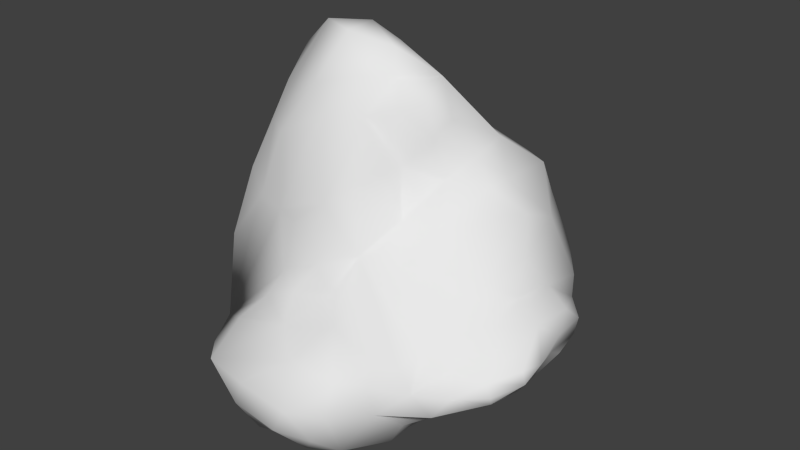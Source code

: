 # Source: Rock03.blend  (saved by Blender 2.73.0; exported with 4.5.12 LTS)
import bpy
from mathutils import Matrix  # noqa: F401  (used for matrix-valued properties, if any)

bpy.ops.wm.read_factory_settings(use_empty=True)
scene = bpy.context.scene
scene.name = 'Scene'

# ---- collections
col_collection_1 = bpy.data.collections.new('Collection 1'); scene.collection.children.link(col_collection_1)

# ---- world
world_world = bpy.data.worlds.new('World'); scene.world = world_world
world_world.color = (0.05088, 0.05088, 0.05088)
world_world.use_sun_shadow = False
world_world.sun_shadow_jitter_overblur = 0.0
world_world.cycles.sampling_method = 'MANUAL'
world_world.cycles.sample_map_resolution = 256

# ---- meshes
me_plane = bpy.data.meshes.new('Plane')
me_plane.from_pydata([(0.04747, 0.6881, 0.1681), (1.139, 0.09159, 0.6501), (1.48, -0.1339, 0.2283), (1.463, -1.077, 0.1903), (0.9854, -1.165, 0.3818), (0.9497, -0.5823, 0.8796), (0.6465, -0.678, 1.653), (0.6169, 0.5343, 0.6971), (0.1666, -0.4333, 1.966), (-0.4062, -0.797, 1.442), (-0.9294, -0.6338, 0.4941), (-0.01422, 0.03409, 1.269), (-0.003741, -1.079, 1.114), (0.4195, -1.532, 0.1612), (-0.1752, -1.344, 0.1557), (-0.9258, -0.05553, 0.46), (-0.6022, 0.2354, 0.7417), (1.36, -0.5499, -0.1253), (-0.8981, -0.3395, -0.1316), (1.293, 0.09857, 0.372), (-0.3545, 0.4929, 0.3458), (0.9201, 0.3485, 0.7217), (0.3702, 0.7193, 0.3839), (1.147, -0.2921, 0.8981), (1.447, -0.1435, 0.0881), (1.584, -0.659, 0.2693), (1.441, -1.065, 0.04935), (1.224, -1.133, 0.2425), (0.9489, -0.84, 0.6255), (0.708, -1.38, 0.2669), (0.7187, -0.5736, 1.131), (0.3377, -0.8736, 1.537), (0.5142, -0.4801, 1.791), (-0.1892, -0.6063, 1.99), (-0.4284, 0.1534, 1.137), (0.08217, -0.2068, 1.646), (-0.7614, -0.8155, 0.8849), (-0.2627, -1.013, 1.33), (-0.9114, -0.6113, 0.03175), (-0.9592, -0.3297, 0.6374), (0.3607, 0.2622, 1.002), (-0.1237, -1.172, 0.4554), (0.1187, -1.417, 0.2285), (0.4157, -1.769, -0.09553), (-0.4832, -1.52, -0.08287), (0.1108, 0.7246, -0.09247), (-0.9558, -0.02335, -0.00287), (-0.7612, -0.01189, 0.7033), (1.058, -0.4437, -0.2214), (-0.7657, -0.4448, -0.1232), (0.8286, -0.1539, 1.313), (1.296, -0.5741, 0.4974), (0.7991, 0.593, -0.05087), (-0.06383, 0.4808, 0.6832), (1.502, -0.6432, 0.147), (0.8652, -1.431, -0.0933), (0.4348, -1.048, 0.6974), (0.1748, -0.6984, 1.957), (-0.6961, -0.3856, 1.434), (-0.7137, -1.17, -0.1334), (-0.969, -0.3089, 0.2021), (-0.1331, -1.691, -0.1046), (-0.5662, 0.3047, -0.1893), (-0.3546, -1.21, -0.4294), (-0.1833, -1.475, -0.5386), (0.1257, -1.608, -0.4595), (0.5973, -1.4, -0.5178), (0.8228, -0.874, -0.4169), (0.8447, -0.4249, -0.5056), (0.8264, 0.268, -0.4211), (0.2127, 0.3509, -0.4939), (-0.2207, -0.1406, -0.5473), (-0.3611, -0.9668, -0.4575), (0.4373, -0.2689, -0.5643), (0.4229, -0.8551, -0.7095), (0.1448, -1.162, -0.6451), (0.2003, 0.7355, 0.2843), (0.06827, 0.738, 0.03212), (-0.1999, 0.6758, 0.2614), (1.052, 0.2535, 0.6881), (1.163, -0.108, 0.7811), (1.228, 0.1078, 0.5254), (1.462, -0.1295, 0.1556), (1.358, -0.02844, 0.2907), (1.51, -0.4011, 0.2491), (1.366, -1.135, 0.225), (1.469, -1.08, 0.1158), (1.561, -0.8897, 0.2489), (0.9629, -1.012, 0.511), (0.8485, -1.291, 0.3439), (1.102, -1.153, 0.3182), (0.9537, -0.7257, 0.7644), (1.026, -0.4422, 0.8806), (0.8353, -0.5808, 1.012), (0.5673, -0.5629, 1.712), (0.4833, -0.7706, 1.587), (0.6556, -0.6101, 1.382), (0.4832, 0.4099, 0.857), (0.7845, 0.4755, 0.7004), (0.504, 0.6495, 0.551), (0.1311, -0.3551, 1.769), (-0.03107, -0.5143, 2.006), (0.34, -0.4617, 1.883), (-0.3179, -0.916, 1.374), (-0.3175, -0.7066, 1.71), (-0.5709, -0.8204, 1.166), (-0.9507, -0.4734, 0.5702), (-0.936, -0.6116, 0.2659), (-0.8921, -0.747, 0.7075), (0.02905, -0.1225, 1.416), (0.1805, 0.1366, 1.124), (-0.2049, 0.08369, 1.196), (-0.05117, -1.167, 0.7984), (0.1889, -1.028, 1.341), (-0.1102, -1.008, 1.2), (0.4068, -1.676, 0.02199), (0.5649, -1.457, 0.2051), (0.2756, -1.498, 0.2032), (-0.03059, -1.407, 0.1959), (-0.1605, -1.294, 0.3126), (-0.3546, -1.459, 0.02472), (-0.8817, 0.003822, 0.586), (-0.9557, -0.03685, 0.2227), (-0.9928, -0.1766, 0.5647), (-0.4996, 0.1798, 0.9224), (-0.478, 0.3864, 0.551), (-0.7054, 0.1502, 0.7189), (1.205, -0.4819, -0.1712), (1.404, -0.3233, -0.03761), (1.421, -0.8352, -0.04372), (-0.847, -0.3909, -0.158), (-0.9376, -0.4856, -0.07056), (-0.9466, -0.176, -0.08913), (1.014, 0.3303, 0.1599), (1.283, -0.223, 0.4433), (-0.2032, 0.5071, 0.524), (-0.47, 0.4229, 0.08007), (0.9429, 0.1893, 1.057), (0.8595, 0.4943, 0.3353), (0.5776, 0.6686, 0.1663), (0.1558, 0.6364, 0.5485), (1.24, -0.4327, 0.6997), (0.956, -0.2321, 1.094), (1.149, 0.2579, -0.007779), (1.499, -0.3765, 0.08905), (1.491, -0.6209, 0.4181), (1.566, -0.6455, 0.2087), (1.487, -0.8654, 0.08907), (1.186, -1.282, -0.0435), (1.291, -0.8988, 0.3754), (1.064, -1.327, 0.08789), (1.15, -0.7373, 0.582), (0.6874, -0.9737, 0.6886), (0.7999, -1.42, 0.0844), (0.5786, -1.233, 0.4888), (0.8012, -0.3641, 1.248), (0.5683, -0.8098, 0.8975), (0.3994, -1.008, 1.157), (0.2605, -0.8317, 1.775), (0.694, -0.317, 1.561), (0.3707, -0.6348, 1.926), (-0.003538, -0.6912, 1.989), (-0.4802, -0.5165, 1.754), (-0.5593, -0.1324, 1.303), (-0.2346, 0.3489, 0.9218), (-0.3209, -0.3437, 1.532), (0.4612, -0.1816, 1.472), (-0.737, -0.6017, 1.208), (-0.7727, -1.032, 0.389), (-0.01808, -0.9098, 1.711), (-0.4742, -1.051, 0.5449), (-0.8518, -0.8968, -0.04431), (-0.9529, -0.4695, 0.1211), (-0.9036, -0.3555, 1.084), (-1.017, -0.3241, 0.4383), (0.6287, 0.1204, 1.226), (0.1433, 0.406, 0.8524), (0.1625, -1.172, 0.6027), (-0.4185, -1.147, 0.1801), (0.2896, -1.185, 0.4244), (-0.01477, -1.581, 0.05746), (0.6456, -1.635, -0.1138), (0.1554, -1.713, -0.1202), (-0.5907, -1.346, -0.1164), (-0.3415, -1.666, -0.09119), (-0.2582, 0.5931, -0.1861), (0.4654, 0.7354, -0.09368), (-0.7411, 0.1374, -0.07951), (-0.939, -0.1784, 0.1145), (-0.7759, -0.1644, 1.076), (-0.7269, 0.2125, 0.2527), (0.9481, 0.0682, -0.1261), (1.061, -0.993, -0.2413), (-0.7421, -0.7968, -0.1484), (-0.6953, -0.05247, -0.2023), (-0.5707, -1.211, -0.3045), (-0.4692, -1.405, -0.2949), (-0.3692, -1.531, -0.345), (-0.271, -1.346, -0.5027), (-0.1711, -1.636, -0.3592), (-0.01582, -1.697, -0.3013), (-0.03322, -1.563, -0.5386), (0.2817, -1.728, -0.3169), (0.3808, -1.537, -0.522), (0.5275, -1.643, -0.3331), (0.7431, -1.424, -0.3119), (0.7513, -1.142, -0.5175), (0.8988, -1.203, -0.2869), (1.0, -0.6707, -0.3616), (0.8501, -0.6485, -0.4707), (0.9893, -0.4215, -0.392), (0.8262, -0.0781, -0.4266), (0.9465, -0.08127, -0.3264), (0.8429, 0.4403, -0.2395), (0.5452, 0.3165, -0.511), (0.5086, 0.4951, -0.304), (0.1624, 0.5582, -0.3226), (-0.1829, 0.3784, -0.3857), (-0.005372, 0.1018, -0.531), (-0.3981, 0.08452, -0.3568), (-0.5066, -0.2828, -0.3887), (-0.3124, -0.5487, -0.5494), (-0.5424, -0.6999, -0.3118), (-0.3601, -1.093, -0.4632), (-0.5524, -1.074, -0.3111), (0.3327, 0.0615, -0.5502), (0.1076, -0.1972, -0.6146), (0.649, 0.03886, -0.5315), (0.6468, -0.3248, -0.5667), (0.6447, -0.8741, -0.6334), (0.6288, -0.6365, -0.6559), (0.4189, -0.5397, -0.6495), (0.07201, -0.5047, -0.7047), (0.03789, -0.9079, -0.644), (0.2824, -1.006, -0.6839), (-0.1142, -1.075, -0.5668), (-0.1093, -1.184, -0.5621), (-0.01466, -1.323, -0.5993), (0.1342, -1.428, -0.5802), (0.3835, -1.298, -0.6229), (0.5217, -1.142, -0.6616), (-0.01483, 0.6501, 0.3988), (0.3378, 0.7879, 0.09363), (-0.204, 0.5691, 0.04704), (1.089, 0.3494, 0.4362), (1.025, 0.02381, 0.8974), (1.218, -0.1674, 0.6074), (1.506, -0.3872, 0.1694), (1.197, 0.06672, 0.1643), (1.482, -0.3082, 0.376), (1.433, -0.9001, 0.3183), (1.287, -1.222, 0.1021), (1.582, -0.8883, 0.162), (1.109, -0.9372, 0.4405), (0.7752, -1.111, 0.4969), (0.9785, -1.349, 0.2385), (0.7698, -0.7873, 0.8725), (1.1, -0.5901, 0.7344), (0.9364, -0.4036, 1.077), (0.6897, -0.4685, 1.49), (0.4149, -0.6907, 1.75), (0.4743, -0.717, 1.204), (0.3326, 0.5359, 0.7087), (0.7166, 0.31, 0.9846), (0.6816, 0.5715, 0.4364), (0.4152, -0.3224, 1.68), (-0.1919, -0.4294, 1.781), (0.1655, -0.5648, 1.974), (-0.5363, -0.9478, 0.8612), (-0.1494, -0.823, 1.72), (-0.5421, -0.6671, 1.492), (-0.9272, -0.5527, 0.91), (-0.9602, -0.4777, 0.3457), (-0.849, -0.8153, 0.3306), (-0.2972, -0.07251, 1.43), (0.3374, -0.004181, 1.35), (-0.03904, 0.2769, 1.065), (-0.2705, -1.098, 0.7223), (0.1975, -1.132, 0.9952), (0.07978, -0.9638, 1.523), (0.2164, -1.627, 0.05422), (0.6218, -1.595, 0.08015), (0.4238, -1.33, 0.3166), (-0.1943, -1.552, 0.04578), (0.06634, -1.282, 0.3989), (-0.3874, -1.343, 0.08319), (-0.9065, -0.17, 0.8428), (-0.8372, 0.1034, 0.2312), (-1.003, -0.1784, 0.3343), (-0.7066, 0.07613, 1.053), (-0.3536, 0.3575, 0.7347), (-0.6179, 0.3157, 0.3975), (1.222, -0.9019, -0.129), (1.216, -0.09061, -0.1364), (1.447, -0.5961, 0.01391), (-0.8335, -0.1098, -0.1537), (-0.8528, -0.6564, -0.1042), (-0.9228, -0.3328, 0.02203)], [], [(241, 135, 53, 140), (242, 139, 52, 186), (243, 185, 62, 136), (244, 133, 52, 138), (245, 137, 50, 142), (246, 141, 51, 134), (247, 146, 54, 144), (248, 143, 52, 133), (249, 134, 51, 145), (250, 145, 51, 149), (251, 150, 55, 148), (252, 147, 54, 146), (253, 149, 51, 151), (254, 152, 56, 154), (255, 153, 55, 150), (256, 156, 56, 152), (257, 151, 51, 141), (258, 142, 50, 155), (259, 155, 50, 159), (260, 160, 57, 158), (261, 157, 56, 156), (262, 140, 53, 176), (263, 175, 50, 137), (264, 138, 52, 139), (265, 159, 50, 166), (266, 165, 58, 162), (267, 161, 57, 160), (268, 168, 59, 170), (269, 169, 57, 161), (270, 162, 58, 167), (271, 167, 58, 173), (272, 174, 60, 172), (273, 171, 59, 168), (274, 163, 58, 165), (275, 166, 50, 175), (276, 176, 53, 164), (277, 170, 59, 178), (278, 177, 56, 157), (279, 158, 57, 169), (280, 180, 61, 182), (281, 181, 55, 153), (282, 154, 56, 179), (283, 184, 61, 180), (284, 179, 56, 177), (285, 178, 59, 183), (286, 173, 58, 189), (287, 190, 62, 187), (288, 188, 60, 174), (289, 189, 58, 163), (290, 164, 53, 135), (291, 136, 62, 190), (292, 148, 55, 192), (293, 191, 52, 143), (294, 144, 54, 147), (295, 187, 62, 194), (296, 193, 59, 171), (297, 172, 60, 188), (44, 183, 196), (63, 198, 196), (61, 184, 199), (64, 201, 199), (61, 200, 182), (65, 203, 202), (43, 204, 181), (66, 206, 205), (55, 207, 192), (67, 209, 208), (68, 211, 210), (48, 212, 191), (69, 214, 213), (52, 215, 186), (45, 216, 185), (70, 218, 217), (62, 219, 194), (71, 221, 220), (72, 223, 224), (49, 222, 193), (71, 218, 226), (70, 214, 225), (69, 211, 227), (68, 209, 230), (73, 228, 231), (73, 231, 226), (72, 221, 233), (74, 234, 233), (63, 223, 236), (64, 198, 237), (65, 201, 238), (66, 203, 239), (75, 234, 239), (66, 240, 206), (76, 241, 140, 22), (0, 78, 241, 76), (78, 20, 135, 241), (77, 242, 186, 45), (0, 76, 242, 77), (76, 22, 139, 242), (78, 243, 136, 20), (0, 77, 243, 78), (77, 45, 185, 243), (79, 244, 138, 21), (1, 81, 244, 79), (81, 19, 133, 244), (80, 245, 142, 23), (1, 79, 245, 80), (79, 21, 137, 245), (81, 246, 134, 19), (1, 80, 246, 81), (80, 23, 141, 246), (82, 247, 144, 24), (2, 84, 247, 82), (84, 25, 146, 247), (83, 248, 133, 19), (2, 82, 248, 83), (82, 24, 143, 248), (84, 249, 145, 25), (2, 83, 249, 84), (83, 19, 134, 249), (85, 250, 149, 27), (3, 87, 250, 85), (87, 25, 145, 250), (86, 251, 148, 26), (3, 85, 251, 86), (85, 27, 150, 251), (87, 252, 146, 25), (3, 86, 252, 87), (86, 26, 147, 252), (88, 253, 151, 28), (4, 90, 253, 88), (90, 27, 149, 253), (89, 254, 154, 29), (4, 88, 254, 89), (88, 28, 152, 254), (90, 255, 150, 27), (4, 89, 255, 90), (89, 29, 153, 255), (91, 256, 152, 28), (5, 93, 256, 91), (93, 30, 156, 256), (92, 257, 141, 23), (5, 91, 257, 92), (91, 28, 151, 257), (93, 258, 155, 30), (5, 92, 258, 93), (92, 23, 142, 258), (94, 259, 159, 32), (6, 96, 259, 94), (96, 30, 155, 259), (95, 260, 158, 31), (6, 94, 260, 95), (94, 32, 160, 260), (96, 261, 156, 30), (6, 95, 261, 96), (95, 31, 157, 261), (97, 262, 176, 40), (7, 99, 262, 97), (99, 22, 140, 262), (98, 263, 137, 21), (7, 97, 263, 98), (97, 40, 175, 263), (99, 264, 139, 22), (7, 98, 264, 99), (98, 21, 138, 264), (100, 265, 166, 35), (8, 102, 265, 100), (102, 32, 159, 265), (101, 266, 162, 33), (8, 100, 266, 101), (100, 35, 165, 266), (102, 267, 160, 32), (8, 101, 267, 102), (101, 33, 161, 267), (103, 268, 170, 37), (9, 105, 268, 103), (105, 36, 168, 268), (104, 269, 161, 33), (9, 103, 269, 104), (103, 37, 169, 269), (105, 270, 167, 36), (9, 104, 270, 105), (104, 33, 162, 270), (106, 271, 173, 39), (10, 108, 271, 106), (108, 36, 167, 271), (107, 272, 172, 38), (10, 106, 272, 107), (106, 39, 174, 272), (108, 273, 168, 36), (10, 107, 273, 108), (107, 38, 171, 273), (109, 274, 165, 35), (11, 111, 274, 109), (111, 34, 163, 274), (110, 275, 175, 40), (11, 109, 275, 110), (109, 35, 166, 275), (111, 276, 164, 34), (11, 110, 276, 111), (110, 40, 176, 276), (112, 277, 178, 41), (12, 114, 277, 112), (114, 37, 170, 277), (113, 278, 157, 31), (12, 112, 278, 113), (112, 41, 177, 278), (114, 279, 169, 37), (12, 113, 279, 114), (113, 31, 158, 279), (115, 280, 182, 43), (13, 117, 280, 115), (117, 42, 180, 280), (116, 281, 153, 29), (13, 115, 281, 116), (115, 43, 181, 281), (117, 282, 179, 42), (13, 116, 282, 117), (116, 29, 154, 282), (118, 283, 180, 42), (14, 120, 283, 118), (120, 44, 184, 283), (119, 284, 177, 41), (14, 118, 284, 119), (118, 42, 179, 284), (120, 285, 183, 44), (14, 119, 285, 120), (119, 41, 178, 285), (121, 286, 189, 47), (15, 123, 286, 121), (123, 39, 173, 286), (122, 287, 187, 46), (15, 121, 287, 122), (121, 47, 190, 287), (123, 288, 174, 39), (15, 122, 288, 123), (122, 46, 188, 288), (124, 289, 163, 34), (16, 126, 289, 124), (126, 47, 189, 289), (125, 290, 135, 20), (16, 124, 290, 125), (124, 34, 164, 290), (126, 291, 190, 47), (16, 125, 291, 126), (125, 20, 136, 291), (127, 292, 192, 48), (17, 129, 292, 127), (129, 26, 148, 292), (128, 293, 143, 24), (17, 127, 293, 128), (127, 48, 191, 293), (129, 294, 147, 26), (17, 128, 294, 129), (128, 24, 144, 294), (130, 295, 194, 49), (18, 132, 295, 130), (132, 46, 187, 295), (131, 296, 171, 38), (18, 130, 296, 131), (130, 49, 193, 296), (132, 297, 188, 46), (18, 131, 297, 132), (131, 38, 172, 297), (196, 195, 63), (196, 183, 195), (183, 59, 195), (196, 197, 44), (196, 198, 197), (198, 64, 197), (199, 197, 64), (199, 184, 197), (184, 44, 197), (199, 200, 61), (199, 201, 200), (201, 65, 200), (182, 202, 43), (182, 200, 202), (200, 65, 202), (202, 204, 43), (202, 203, 204), (203, 66, 204), (181, 205, 55), (181, 204, 205), (204, 66, 205), (205, 207, 55), (205, 206, 207), (206, 67, 207), (192, 208, 48), (192, 207, 208), (207, 67, 208), (208, 210, 48), (208, 209, 210), (209, 68, 210), (210, 212, 48), (210, 211, 212), (211, 69, 212), (191, 213, 52), (191, 212, 213), (212, 69, 213), (213, 215, 52), (213, 214, 215), (214, 70, 215), (186, 216, 45), (186, 215, 216), (215, 70, 216), (185, 217, 62), (185, 216, 217), (216, 70, 217), (217, 219, 62), (217, 218, 219), (218, 71, 219), (194, 220, 49), (194, 219, 220), (219, 71, 220), (220, 222, 49), (220, 221, 222), (221, 72, 222), (224, 195, 59), (224, 223, 195), (223, 63, 195), (193, 224, 59), (193, 222, 224), (222, 72, 224), (226, 225, 73), (226, 218, 225), (218, 70, 225), (225, 227, 73), (225, 214, 227), (214, 69, 227), (227, 228, 73), (227, 211, 228), (211, 68, 228), (230, 229, 74), (230, 209, 229), (209, 67, 229), (231, 230, 74), (231, 228, 230), (228, 68, 230), (226, 232, 71), (226, 231, 232), (231, 74, 232), (233, 232, 74), (233, 221, 232), (221, 71, 232), (233, 235, 72), (233, 234, 235), (234, 75, 235), (236, 235, 75), (236, 223, 235), (223, 72, 235), (237, 236, 75), (237, 198, 236), (198, 63, 236), (238, 237, 75), (238, 201, 237), (201, 64, 237), (239, 238, 75), (239, 203, 238), (203, 65, 238), (239, 240, 66), (239, 234, 240), (234, 74, 240), (206, 229, 67), (206, 240, 229), (240, 74, 229)])
me_plane.polygons.foreach_set('use_smooth', [True] * 364)
_uv = me_plane.uv_layers.new(name='UVMap')
_uv.uv.foreach_set('vector', [0.1766, 0.3497, 0.1459, 0.3163, 0.1791, 0.295, 0.2097, 0.3342, 0.7742, 0.08722, 0.8167, 0.07099, 0.8573, 0.1025, 0.7991, 0.1119, 0.6945, 0.1189, 0.6961, 0.1527, 0.6514, 0.1841, 0.6572, 0.1344, 0.9066, 0.04722, 0.9058, 0.08283, 0.8573, 0.1025, 0.8705, 0.05217, 0.4104, 0.5455, 0.4141, 0.5138, 0.4724, 0.4891, 0.4566, 0.5337, 0.4001, 0.6101, 0.4408, 0.6204, 0.4408, 0.6626, 0.3934, 0.6431, 0.3806, 0.701, 0.4122, 0.7217, 0.4096, 0.729, 0.3776, 0.7092, 0.952, 0.09408, 0.9269, 0.1093, 0.8573, 0.1025, 0.9058, 0.08283, 0.3885, 0.668, 0.3934, 0.6431, 0.4408, 0.6626, 0.4278, 0.6885, 0.4612, 0.7209, 0.4278, 0.6885, 0.4408, 0.6626, 0.4768, 0.7049, 0.6685, 0.6978, 0.6772, 0.658, 0.7051, 0.6221, 0.6882, 0.6797, 0.6644, 0.763, 0.6768, 0.7616, 0.6823, 0.7859, 0.6689, 0.7884, 0.5036, 0.6954, 0.4768, 0.7049, 0.4408, 0.6626, 0.4792, 0.6583, 0.5624, 0.689, 0.557, 0.6476, 0.5963, 0.6412, 0.5945, 0.692, 0.5532, 0.7544, 0.5785, 0.7763, 0.5643, 0.8098, 0.5385, 0.7785, 0.536, 0.6099, 0.5647, 0.5954, 0.5963, 0.6412, 0.557, 0.6476, 0.474, 0.6224, 0.4792, 0.6583, 0.4408, 0.6626, 0.4408, 0.6204, 0.4858, 0.5529, 0.4566, 0.5337, 0.4724, 0.4891, 0.5027, 0.5194, 0.5409, 0.4849, 0.5027, 0.5194, 0.4724, 0.4891, 0.5265, 0.4544, 0.6083, 0.4559, 0.6145, 0.4203, 0.6484, 0.4208, 0.6375, 0.4615, 0.5834, 0.5435, 0.6115, 0.5717, 0.5963, 0.6412, 0.5647, 0.5954, 0.2426, 0.3061, 0.2097, 0.3342, 0.1791, 0.295, 0.2192, 0.2679, 0.3105, 0.2578, 0.3025, 0.2038, 0.3457, 0.1669, 0.3457, 0.2376, 0.8349, 0.03594, 0.8705, 0.05217, 0.8573, 0.1025, 0.8167, 0.07099, 0.2861, 0.08508, 0.3303, 0.1043, 0.3457, 0.1669, 0.2872, 0.133, 0.1931, 0.05488, 0.1613, 0.09147, 0.09394, 0.08379, 0.1441, 0.04386, 0.2554, 0.01955, 0.2258, 0.001964, 0.2572, 0.0, 0.2861, 0.02082, 0.479, 0.247, 0.4184, 0.1819, 0.3972, 0.09461, 0.4757, 0.1927, 0.5782, 0.3605, 0.6014, 0.3444, 0.6485, 0.3979, 0.6167, 0.4088, 0.5041, 0.3526, 0.5259, 0.4038, 0.467, 0.3878, 0.4533, 0.3284, 0.4133, 0.2961, 0.4533, 0.3284, 0.467, 0.3878, 0.4177, 0.339, 0.2174, 0.4221, 0.2439, 0.4139, 0.246, 0.4351, 0.2204, 0.4434, 0.3902, 0.1942, 0.3715, 0.1352, 0.3972, 0.09461, 0.4184, 0.1819, 0.1651, 0.1364, 0.1132, 0.1381, 0.09394, 0.08379, 0.1613, 0.09147, 0.2597, 0.1693, 0.2872, 0.133, 0.3457, 0.1669, 0.3025, 0.2038, 0.194, 0.2246, 0.2192, 0.2679, 0.1791, 0.295, 0.1558, 0.2436, 0.5135, 0.1979, 0.4757, 0.1927, 0.3972, 0.09461, 0.4607, 0.1239, 0.5942, 0.2271, 0.5737, 0.1682, 0.6231, 0.1833, 0.6373, 0.2511, 0.6081, 0.3152, 0.65, 0.3584, 0.6485, 0.3979, 0.6014, 0.3444, 0.566, 0.04434, 0.5327, 0.05828, 0.5088, 0.02558, 0.5519, 0.01279, 0.6092, 0.7833, 0.6064, 0.8149, 0.5643, 0.8098, 0.5785, 0.7763, 0.6087, 0.1044, 0.6373, 0.133, 0.6231, 0.1833, 0.5898, 0.1371, 0.5037, 0.06638, 0.4771, 0.03924, 0.5088, 0.02558, 0.5327, 0.05828, 0.552, 0.1309, 0.5898, 0.1371, 0.6231, 0.1833, 0.5737, 0.1682, 0.4677, 0.09918, 0.4607, 0.1239, 0.3972, 0.09461, 0.4214, 0.07376, 0.04531, 0.1885, 0.05505, 0.1387, 0.09394, 0.08379, 0.07312, 0.1569, 0.0339, 0.2918, 0.05837, 0.3039, 0.06445, 0.3777, 0.03222, 0.3454, 0.2683, 0.4266, 0.2712, 0.4479, 0.246, 0.4351, 0.2439, 0.4139, 0.09167, 0.1885, 0.07312, 0.1569, 0.09394, 0.08379, 0.1132, 0.1381, 0.128, 0.2682, 0.1558, 0.2436, 0.1791, 0.295, 0.1459, 0.3163, 0.07933, 0.2983, 0.08854, 0.3576, 0.06445, 0.3777, 0.05837, 0.3039, 0.722, 0.7212, 0.6882, 0.6797, 0.7051, 0.6221, 0.742, 0.6879, 0.9529, 0.1496, 0.9075, 0.1517, 0.8573, 0.1025, 0.9269, 0.1093, 0.7031, 0.7794, 0.7041, 0.8043, 0.6823, 0.7859, 0.6768, 0.7616, 0.2768, 0.4929, 0.3211, 0.4989, 0.3457, 0.5371, 0.2843, 0.5169, 0.1896, 0.4803, 0.1609, 0.4964, 0.09886, 0.4961, 0.1468, 0.4739, 0.2448, 0.4561, 0.2204, 0.4434, 0.246, 0.4351, 0.2712, 0.4479, 0.0314, 0.5214, 0.06513, 0.5087, 0.0578, 0.5488, 0.08419, 0.5762, 0.06197, 0.5918, 0.0578, 0.5488, 0.7517, 0.457, 0.7682, 0.4384, 0.7925, 0.468, 0.8333, 0.479, 0.8139, 0.4931, 0.7925, 0.468, 0.7517, 0.457, 0.7731, 0.4821, 0.733, 0.4916, 0.7945, 0.5072, 0.7907, 0.5522, 0.7544, 0.5167, 0.7143, 0.5262, 0.7506, 0.5617, 0.7097, 0.5741, 0.7869, 0.5973, 0.7894, 0.6372, 0.746, 0.6097, 0.7051, 0.6221, 0.7484, 0.6496, 0.742, 0.6879, 0.7918, 0.6771, 0.8105, 0.7, 0.7854, 0.7154, 0.8292, 0.723, 0.8458, 0.7523, 0.8041, 0.7383, 0.6853, 0.4197, 0.6683, 0.3773, 0.6853, 0.3388, 0.883, 0.1811, 0.8313, 0.1945, 0.8702, 0.1418, 0.8573, 0.1025, 0.8184, 0.1552, 0.7991, 0.1119, 0.7409, 0.1213, 0.7602, 0.1645, 0.6961, 0.1527, 0.3457, 0.6805, 0.3058, 0.6474, 0.3457, 0.6088, 0.3457, 0.5371, 0.3058, 0.5757, 0.2843, 0.5169, 0.266, 0.6143, 0.197, 0.5973, 0.2445, 0.5555, 0.128, 0.5804, 0.1061, 0.5783, 0.1135, 0.5383, 0.223, 0.4967, 0.1755, 0.5385, 0.1609, 0.4964, 0.266, 0.6143, 0.3058, 0.6474, 0.2521, 0.663, 0.3457, 0.6805, 0.3327, 0.7193, 0.2919, 0.6961, 0.3198, 0.7581, 0.2622, 0.7595, 0.279, 0.7349, 0.8292, 0.723, 0.8105, 0.7, 0.8458, 0.6736, 0.7604, 0.3293, 0.7228, 0.3235, 0.7604, 0.2936, 0.2382, 0.7117, 0.1875, 0.7135, 0.2521, 0.663, 0.128, 0.5804, 0.197, 0.5973, 0.1324, 0.6479, 0.1368, 0.7153, 0.111, 0.6907, 0.1324, 0.6479, 0.08419, 0.5762, 0.1061, 0.5783, 0.08464, 0.6212, 0.03975, 0.6074, 0.06197, 0.5918, 0.06242, 0.6368, 0.006638, 0.6451, 0.02319, 0.6262, 0.04586, 0.6556, 0.03958, 0.7196, 0.02311, 0.6823, 0.06234, 0.6929, 0.08509, 0.6661, 0.111, 0.6907, 0.06234, 0.6929, 0.7869, 0.5973, 0.8247, 0.6107, 0.7894, 0.6372, 0.2073, 0.3831, 0.1766, 0.3497, 0.2097, 0.3342, 0.2404, 0.3734, 0.1742, 0.3927, 0.1434, 0.3652, 0.1766, 0.3497, 0.2073, 0.3831, 0.1434, 0.3652, 0.1126, 0.3376, 0.1459, 0.3163, 0.1766, 0.3497, 0.7318, 0.1034, 0.7742, 0.08722, 0.7991, 0.1119, 0.7409, 0.1213, 0.7226, 0.08562, 0.7494, 0.06252, 0.7742, 0.08722, 0.7318, 0.1034, 0.7494, 0.06252, 0.7762, 0.03943, 0.8167, 0.07099, 0.7742, 0.08722, 0.6928, 0.08515, 0.6945, 0.1189, 0.6572, 0.1344, 0.6631, 0.08469, 0.7226, 0.08562, 0.7318, 0.1034, 0.6945, 0.1189, 0.6928, 0.08515, 0.7318, 0.1034, 0.7409, 0.1213, 0.6961, 0.1527, 0.6945, 0.1189, 0.9075, 0.01161, 0.9066, 0.04722, 0.8705, 0.05217, 0.8837, 0.001785, 0.9313, 0.02144, 0.9428, 0.04227, 0.9066, 0.04722, 0.9075, 0.01161, 0.9428, 0.04227, 0.9543, 0.06311, 0.9058, 0.08283, 0.9066, 0.04722, 0.4068, 0.5771, 0.4104, 0.5455, 0.4566, 0.5337, 0.4408, 0.5782, 0.3729, 0.576, 0.3643, 0.5573, 0.4104, 0.5455, 0.4068, 0.5771, 0.3643, 0.5573, 0.3557, 0.5385, 0.4141, 0.5138, 0.4104, 0.5455, 0.3595, 0.5998, 0.4001, 0.6101, 0.3934, 0.6431, 0.346, 0.6236, 0.3729, 0.576, 0.4068, 0.5771, 0.4001, 0.6101, 0.3595, 0.5998, 0.4068, 0.5771, 0.4408, 0.5782, 0.4408, 0.6204, 0.4001, 0.6101, 0.3489, 0.6802, 0.3806, 0.701, 0.3776, 0.7092, 0.3457, 0.6893, 0.3522, 0.6711, 0.3835, 0.6928, 0.3806, 0.701, 0.3489, 0.6802, 0.3835, 0.6928, 0.4149, 0.7145, 0.4122, 0.7217, 0.3806, 0.701, 0.9772, 0.07885, 0.952, 0.09408, 0.9058, 0.08283, 0.9543, 0.06311, 1.0, 0.09458, 0.9983, 0.1053, 0.952, 0.09408, 0.9772, 0.07885, 0.9983, 0.1053, 0.9966, 0.1161, 0.9269, 0.1093, 0.952, 0.09408, 0.3835, 0.6928, 0.3885, 0.668, 0.4278, 0.6885, 0.4149, 0.7145, 0.3522, 0.6711, 0.3491, 0.6474, 0.3885, 0.668, 0.3835, 0.6928, 0.3491, 0.6474, 0.346, 0.6236, 0.3934, 0.6431, 0.3885, 0.668, 0.4946, 0.7533, 0.4612, 0.7209, 0.4768, 0.7049, 0.5128, 0.7473, 0.4764, 0.7593, 0.4457, 0.7369, 0.4612, 0.7209, 0.4946, 0.7533, 0.4457, 0.7369, 0.4149, 0.7145, 0.4278, 0.6885, 0.4612, 0.7209, 0.6599, 0.7376, 0.6685, 0.6978, 0.6882, 0.6797, 0.6713, 0.7373, 0.6484, 0.7379, 0.6489, 0.7159, 0.6685, 0.6978, 0.6599, 0.7376, 0.6489, 0.7159, 0.6493, 0.694, 0.6772, 0.658, 0.6685, 0.6978, 0.652, 0.7644, 0.6644, 0.763, 0.6689, 0.7884, 0.6555, 0.7909, 0.6484, 0.7379, 0.6599, 0.7376, 0.6644, 0.763, 0.652, 0.7644, 0.6599, 0.7376, 0.6713, 0.7373, 0.6768, 0.7616, 0.6644, 0.763, 0.5304, 0.686, 0.5036, 0.6954, 0.4792, 0.6583, 0.5177, 0.654, 0.5431, 0.7179, 0.5279, 0.7326, 0.5036, 0.6954, 0.5304, 0.686, 0.5279, 0.7326, 0.5128, 0.7473, 0.4768, 0.7049, 0.5036, 0.6954, 0.5678, 0.7303, 0.5624, 0.689, 0.5945, 0.692, 0.5926, 0.7428, 0.5431, 0.7179, 0.5304, 0.686, 0.5624, 0.689, 0.5678, 0.7303, 0.5304, 0.686, 0.5177, 0.654, 0.557, 0.6476, 0.5624, 0.689, 0.5279, 0.7326, 0.5532, 0.7544, 0.5385, 0.7785, 0.5128, 0.7473, 0.5431, 0.7179, 0.5678, 0.7303, 0.5532, 0.7544, 0.5279, 0.7326, 0.5678, 0.7303, 0.5926, 0.7428, 0.5785, 0.7763, 0.5532, 0.7544, 0.5073, 0.6243, 0.536, 0.6099, 0.557, 0.6476, 0.5177, 0.654, 0.4969, 0.5947, 0.515, 0.5721, 0.536, 0.6099, 0.5073, 0.6243, 0.515, 0.5721, 0.533, 0.5496, 0.5647, 0.5954, 0.536, 0.6099, 0.4688, 0.5864, 0.474, 0.6224, 0.4408, 0.6204, 0.4408, 0.5782, 0.4969, 0.5947, 0.5073, 0.6243, 0.474, 0.6224, 0.4688, 0.5864, 0.5073, 0.6243, 0.5177, 0.654, 0.4792, 0.6583, 0.474, 0.6224, 0.515, 0.5721, 0.4858, 0.5529, 0.5027, 0.5194, 0.533, 0.5496, 0.4969, 0.5947, 0.4688, 0.5864, 0.4858, 0.5529, 0.515, 0.5721, 0.4688, 0.5864, 0.4408, 0.5782, 0.4566, 0.5337, 0.4858, 0.5529, 0.5791, 0.4504, 0.5409, 0.4849, 0.5265, 0.4544, 0.5805, 0.4197, 0.5777, 0.4811, 0.5554, 0.5153, 0.5409, 0.4849, 0.5791, 0.4504, 0.5554, 0.5153, 0.533, 0.5496, 0.5027, 0.5194, 0.5409, 0.4849, 0.6022, 0.4916, 0.6083, 0.4559, 0.6375, 0.4615, 0.6266, 0.5022, 0.5777, 0.4811, 0.5791, 0.4504, 0.6083, 0.4559, 0.6022, 0.4916, 0.5791, 0.4504, 0.5805, 0.4197, 0.6145, 0.4203, 0.6083, 0.4559, 0.5554, 0.5153, 0.5834, 0.5435, 0.5647, 0.5954, 0.533, 0.5496, 0.5777, 0.4811, 0.6022, 0.4916, 0.5834, 0.5435, 0.5554, 0.5153, 0.6022, 0.4916, 0.6266, 0.5022, 0.6115, 0.5717, 0.5834, 0.5435, 0.2754, 0.278, 0.2426, 0.3061, 0.2192, 0.2679, 0.2593, 0.2407, 0.2915, 0.3152, 0.266, 0.3443, 0.2426, 0.3061, 0.2754, 0.278, 0.266, 0.3443, 0.2404, 0.3734, 0.2097, 0.3342, 0.2426, 0.3061, 0.3186, 0.3117, 0.3105, 0.2578, 0.3457, 0.2376, 0.3457, 0.3083, 0.2915, 0.3152, 0.2754, 0.278, 0.3105, 0.2578, 0.3186, 0.3117, 0.2754, 0.278, 0.2593, 0.2407, 0.3025, 0.2038, 0.3105, 0.2578, 0.7993, 0.01972, 0.8349, 0.03594, 0.8167, 0.07099, 0.7762, 0.03943, 0.8224, 0.0, 0.8531, 0.0008924, 0.8349, 0.03594, 0.7993, 0.01972, 0.8531, 0.0008924, 0.8837, 0.001785, 0.8705, 0.05217, 0.8349, 0.03594, 0.242, 0.06589, 0.2861, 0.08508, 0.2872, 0.133, 0.2287, 0.09916, 0.2552, 0.03263, 0.2851, 0.03714, 0.2861, 0.08508, 0.242, 0.06589, 0.2851, 0.03714, 0.3149, 0.04165, 0.3303, 0.1043, 0.2861, 0.08508, 0.2248, 0.01828, 0.1931, 0.05488, 0.1441, 0.04386, 0.1943, 0.003927, 0.2552, 0.03263, 0.242, 0.06589, 0.1931, 0.05488, 0.2248, 0.01828, 0.242, 0.06589, 0.2287, 0.09916, 0.1613, 0.09147, 0.1931, 0.05488, 0.2851, 0.03714, 0.2554, 0.01955, 0.2861, 0.02082, 0.3149, 0.04165, 0.2552, 0.03263, 0.2248, 0.01828, 0.2554, 0.01955, 0.2851, 0.03714, 0.2248, 0.01828, 0.1943, 0.003927, 0.2258, 0.001964, 0.2554, 0.01955, 0.5396, 0.3122, 0.479, 0.247, 0.4757, 0.1927, 0.5542, 0.2908, 0.525, 0.3336, 0.4823, 0.3014, 0.479, 0.247, 0.5396, 0.3122, 0.4823, 0.3014, 0.4396, 0.2691, 0.4184, 0.1819, 0.479, 0.247, 0.555, 0.3767, 0.5782, 0.3605, 0.6167, 0.4088, 0.5849, 0.4197, 0.525, 0.3336, 0.5396, 0.3122, 0.5782, 0.3605, 0.555, 0.3767, 0.5396, 0.3122, 0.5542, 0.2908, 0.6014, 0.3444, 0.5782, 0.3605, 0.4823, 0.3014, 0.5041, 0.3526, 0.4533, 0.3284, 0.4396, 0.2691, 0.525, 0.3336, 0.555, 0.3767, 0.5041, 0.3526, 0.4823, 0.3014, 0.555, 0.3767, 0.5849, 0.4197, 0.5259, 0.4038, 0.5041, 0.3526, 0.3733, 0.2638, 0.4133, 0.2961, 0.4177, 0.339, 0.3683, 0.2902, 0.3783, 0.2374, 0.409, 0.2532, 0.4133, 0.2961, 0.3733, 0.2638, 0.409, 0.2532, 0.4396, 0.2691, 0.4533, 0.3284, 0.4133, 0.2961, 0.191, 0.4303, 0.2174, 0.4221, 0.2204, 0.4434, 0.1948, 0.4517, 0.1872, 0.409, 0.2145, 0.4009, 0.2174, 0.4221, 0.191, 0.4303, 0.2145, 0.4009, 0.2418, 0.3927, 0.2439, 0.4139, 0.2174, 0.4221, 0.409, 0.2532, 0.3902, 0.1942, 0.4184, 0.1819, 0.4396, 0.2691, 0.3783, 0.2374, 0.362, 0.2066, 0.3902, 0.1942, 0.409, 0.2532, 0.362, 0.2066, 0.3457, 0.1758, 0.3715, 0.1352, 0.3902, 0.1942, 0.217, 0.1348, 0.1651, 0.1364, 0.1613, 0.09147, 0.2287, 0.09916, 0.2053, 0.1703, 0.1689, 0.1813, 0.1651, 0.1364, 0.217, 0.1348, 0.1689, 0.1813, 0.1325, 0.1923, 0.1132, 0.1381, 0.1651, 0.1364, 0.2323, 0.2055, 0.2597, 0.1693, 0.3025, 0.2038, 0.2593, 0.2407, 0.2053, 0.1703, 0.217, 0.1348, 0.2597, 0.1693, 0.2323, 0.2055, 0.217, 0.1348, 0.2287, 0.09916, 0.2872, 0.133, 0.2597, 0.1693, 0.1689, 0.1813, 0.194, 0.2246, 0.1558, 0.2436, 0.1325, 0.1923, 0.2053, 0.1703, 0.2323, 0.2055, 0.194, 0.2246, 0.1689, 0.1813, 0.2323, 0.2055, 0.2593, 0.2407, 0.2192, 0.2679, 0.194, 0.2246, 0.5512, 0.2031, 0.5135, 0.1979, 0.4607, 0.1239, 0.5242, 0.1531, 0.5782, 0.253, 0.5662, 0.2719, 0.5135, 0.1979, 0.5512, 0.2031, 0.5662, 0.2719, 0.5542, 0.2908, 0.4757, 0.1927, 0.5135, 0.1979, 0.6148, 0.286, 0.5942, 0.2271, 0.6373, 0.2511, 0.6514, 0.319, 0.5782, 0.253, 0.5512, 0.2031, 0.5942, 0.2271, 0.6148, 0.286, 0.5512, 0.2031, 0.5242, 0.1531, 0.5737, 0.1682, 0.5942, 0.2271, 0.5662, 0.2719, 0.6081, 0.3152, 0.6014, 0.3444, 0.5542, 0.2908, 0.5782, 0.253, 0.6148, 0.286, 0.6081, 0.3152, 0.5662, 0.2719, 0.6148, 0.286, 0.6514, 0.319, 0.65, 0.3584, 0.6081, 0.3152, 0.5994, 0.0304, 0.566, 0.04434, 0.5519, 0.01279, 0.595, 0.0, 0.6037, 0.0608, 0.5801, 0.07589, 0.566, 0.04434, 0.5994, 0.0304, 0.5801, 0.07589, 0.5565, 0.09099, 0.5327, 0.05828, 0.566, 0.04434, 0.612, 0.7517, 0.6092, 0.7833, 0.5785, 0.7763, 0.5926, 0.7428, 0.6315, 0.7607, 0.64, 0.7904, 0.6092, 0.7833, 0.612, 0.7517, 0.64, 0.7904, 0.6484, 0.8201, 0.6064, 0.8149, 0.6092, 0.7833, 0.5801, 0.07589, 0.6087, 0.1044, 0.5898, 0.1371, 0.5565, 0.09099, 0.6037, 0.0608, 0.6275, 0.07177, 0.6087, 0.1044, 0.5801, 0.07589, 0.6275, 0.07177, 0.6514, 0.08274, 0.6373, 0.133, 0.6087, 0.1044, 0.5303, 0.09353, 0.5037, 0.06638, 0.5327, 0.05828, 0.5565, 0.09099, 0.504, 0.09606, 0.4747, 0.07448, 0.5037, 0.06638, 0.5303, 0.09353, 0.4747, 0.07448, 0.4455, 0.0529, 0.4771, 0.03924, 0.5037, 0.06638, 0.5141, 0.1246, 0.552, 0.1309, 0.5737, 0.1682, 0.5242, 0.1531, 0.504, 0.09606, 0.5303, 0.09353, 0.552, 0.1309, 0.5141, 0.1246, 0.5303, 0.09353, 0.5565, 0.09099, 0.5898, 0.1371, 0.552, 0.1309, 0.4747, 0.07448, 0.4677, 0.09918, 0.4214, 0.07376, 0.4455, 0.0529, 0.504, 0.09606, 0.5141, 0.1246, 0.4677, 0.09918, 0.4747, 0.07448, 0.5141, 0.1246, 0.5242, 0.1531, 0.4607, 0.1239, 0.4677, 0.09918, 0.03557, 0.2382, 0.04531, 0.1885, 0.07312, 0.1569, 0.0523, 0.2301, 0.01883, 0.2464, 0.01749, 0.22, 0.04531, 0.1885, 0.03557, 0.2382, 0.01749, 0.22, 0.01615, 0.1936, 0.05505, 0.1387, 0.04531, 0.1885, 0.009417, 0.2798, 0.0339, 0.2918, 0.03222, 0.3454, 0.0, 0.3132, 0.01883, 0.2464, 0.03557, 0.2382, 0.0339, 0.2918, 0.009417, 0.2798, 0.03557, 0.2382, 0.0523, 0.2301, 0.05837, 0.3039, 0.0339, 0.2918, 0.2653, 0.4054, 0.2683, 0.4266, 0.2439, 0.4139, 0.2418, 0.3927, 0.2888, 0.418, 0.2927, 0.4393, 0.2683, 0.4266, 0.2653, 0.4054, 0.2927, 0.4393, 0.2965, 0.4607, 0.2712, 0.4479, 0.2683, 0.4266, 0.1102, 0.2201, 0.09167, 0.1885, 0.1132, 0.1381, 0.1325, 0.1923, 0.08793, 0.2479, 0.07012, 0.239, 0.09167, 0.1885, 0.1102, 0.2201, 0.07012, 0.239, 0.0523, 0.2301, 0.07312, 0.1569, 0.09167, 0.1885, 0.1003, 0.2928, 0.128, 0.2682, 0.1459, 0.3163, 0.1126, 0.3376, 0.08793, 0.2479, 0.1102, 0.2201, 0.128, 0.2682, 0.1003, 0.2928, 0.1102, 0.2201, 0.1325, 0.1923, 0.1558, 0.2436, 0.128, 0.2682, 0.07012, 0.239, 0.07933, 0.2983, 0.05837, 0.3039, 0.0523, 0.2301, 0.08793, 0.2479, 0.1003, 0.2928, 0.07933, 0.2983, 0.07012, 0.239, 0.1003, 0.2928, 0.1126, 0.3376, 0.08854, 0.3576, 0.07933, 0.2983, 0.7559, 0.7626, 0.722, 0.7212, 0.742, 0.6879, 0.7789, 0.7537, 0.7328, 0.7716, 0.7021, 0.7544, 0.722, 0.7212, 0.7559, 0.7626, 0.7021, 0.7544, 0.6713, 0.7373, 0.6882, 0.6797, 0.722, 0.7212, 0.9983, 0.1476, 0.9529, 0.1496, 0.9269, 0.1093, 0.9966, 0.1161, 1.0, 0.179, 0.9789, 0.1899, 0.9529, 0.1496, 0.9983, 0.1476, 0.9789, 0.1899, 0.9577, 0.2008, 0.9075, 0.1517, 0.9529, 0.1496, 0.7021, 0.7544, 0.7031, 0.7794, 0.6768, 0.7616, 0.6713, 0.7373, 0.7328, 0.7716, 0.7294, 0.7972, 0.7031, 0.7794, 0.7021, 0.7544, 0.7294, 0.7972, 0.7259, 0.8228, 0.7041, 0.8043, 0.7031, 0.7794, 0.2324, 0.4868, 0.2768, 0.4929, 0.2843, 0.5169, 0.223, 0.4967, 0.2419, 0.4769, 0.2692, 0.4688, 0.2768, 0.4929, 0.2324, 0.4868, 0.2692, 0.4688, 0.2965, 0.4607, 0.3211, 0.4989, 0.2768, 0.4929, 0.2183, 0.4643, 0.1896, 0.4803, 0.1468, 0.4739, 0.1948, 0.4517, 0.2419, 0.4769, 0.2324, 0.4868, 0.1896, 0.4803, 0.2183, 0.4643, 0.2324, 0.4868, 0.223, 0.4967, 0.1609, 0.4964, 0.1896, 0.4803, 0.2692, 0.4688, 0.2448, 0.4561, 0.2712, 0.4479, 0.2965, 0.4607, 0.2419, 0.4769, 0.2183, 0.4643, 0.2448, 0.4561, 0.2692, 0.4688, 0.2183, 0.4643, 0.1948, 0.4517, 0.2204, 0.4434, 0.2448, 0.4561, 0.0578, 0.5488, 0.09153, 0.5362, 0.08419, 0.5762, 0.0578, 0.5488, 0.06513, 0.5087, 0.09153, 0.5362, 0.06513, 0.5087, 0.09886, 0.4961, 0.09153, 0.5362, 0.0578, 0.5488, 0.03557, 0.5644, 0.0314, 0.5214, 0.0578, 0.5488, 0.06197, 0.5918, 0.03557, 0.5644, 0.06197, 0.5918, 0.03975, 0.6074, 0.03557, 0.5644, 0.7925, 0.468, 0.809, 0.4493, 0.8333, 0.479, 0.7925, 0.468, 0.7682, 0.4384, 0.809, 0.4493, 0.7682, 0.4384, 0.7847, 0.4197, 0.809, 0.4493, 0.7925, 0.468, 0.7731, 0.4821, 0.7517, 0.457, 0.7925, 0.468, 0.8139, 0.4931, 0.7731, 0.4821, 0.8139, 0.4931, 0.7945, 0.5072, 0.7731, 0.4821, 0.733, 0.4916, 0.7544, 0.5167, 0.7143, 0.5262, 0.733, 0.4916, 0.7731, 0.4821, 0.7544, 0.5167, 0.7731, 0.4821, 0.7945, 0.5072, 0.7544, 0.5167, 0.7544, 0.5167, 0.7506, 0.5617, 0.7143, 0.5262, 0.7544, 0.5167, 0.7907, 0.5522, 0.7506, 0.5617, 0.7907, 0.5522, 0.7869, 0.5973, 0.7506, 0.5617, 0.7097, 0.5741, 0.746, 0.6097, 0.7051, 0.6221, 0.7097, 0.5741, 0.7506, 0.5617, 0.746, 0.6097, 0.7506, 0.5617, 0.7869, 0.5973, 0.746, 0.6097, 0.746, 0.6097, 0.7484, 0.6496, 0.7051, 0.6221, 0.746, 0.6097, 0.7894, 0.6372, 0.7484, 0.6496, 0.7894, 0.6372, 0.7918, 0.6771, 0.7484, 0.6496, 0.742, 0.6879, 0.7854, 0.7154, 0.7789, 0.7537, 0.742, 0.6879, 0.7484, 0.6496, 0.7854, 0.7154, 0.7484, 0.6496, 0.7918, 0.6771, 0.7854, 0.7154, 0.7854, 0.7154, 0.8041, 0.7383, 0.7789, 0.7537, 0.7854, 0.7154, 0.8105, 0.7, 0.8041, 0.7383, 0.8105, 0.7, 0.8292, 0.723, 0.8041, 0.7383, 0.8041, 0.7383, 0.8207, 0.7677, 0.7789, 0.7537, 0.8041, 0.7383, 0.8458, 0.7523, 0.8207, 0.7677, 0.8458, 0.7523, 0.8624, 0.7816, 0.8207, 0.7677, 0.6853, 0.3388, 0.6683, 0.2964, 0.6853, 0.2579, 0.6853, 0.3388, 0.6683, 0.3773, 0.6683, 0.2964, 0.6683, 0.3773, 0.6514, 0.3349, 0.6683, 0.2964, 0.8702, 0.1418, 0.8184, 0.1552, 0.8573, 0.1025, 0.8702, 0.1418, 0.8313, 0.1945, 0.8184, 0.1552, 0.8313, 0.1945, 0.7795, 0.2078, 0.8184, 0.1552, 0.7991, 0.1119, 0.7602, 0.1645, 0.7409, 0.1213, 0.7991, 0.1119, 0.8184, 0.1552, 0.7602, 0.1645, 0.8184, 0.1552, 0.7795, 0.2078, 0.7602, 0.1645, 0.6961, 0.1527, 0.7155, 0.1959, 0.6514, 0.1841, 0.6961, 0.1527, 0.7602, 0.1645, 0.7155, 0.1959, 0.7602, 0.1645, 0.7795, 0.2078, 0.7155, 0.1959, 0.3457, 0.6088, 0.3058, 0.5757, 0.3457, 0.5371, 0.3457, 0.6088, 0.3058, 0.6474, 0.3058, 0.5757, 0.3058, 0.6474, 0.266, 0.6143, 0.3058, 0.5757, 0.2843, 0.5169, 0.2445, 0.5555, 0.223, 0.4967, 0.2843, 0.5169, 0.3058, 0.5757, 0.2445, 0.5555, 0.3058, 0.5757, 0.266, 0.6143, 0.2445, 0.5555, 0.2445, 0.5555, 0.1755, 0.5385, 0.223, 0.4967, 0.2445, 0.5555, 0.197, 0.5973, 0.1755, 0.5385, 0.197, 0.5973, 0.128, 0.5804, 0.1755, 0.5385, 0.1135, 0.5383, 0.09153, 0.5362, 0.09886, 0.4961, 0.1135, 0.5383, 0.1061, 0.5783, 0.09153, 0.5362, 0.1061, 0.5783, 0.08419, 0.5762, 0.09153, 0.5362, 0.1609, 0.4964, 0.1135, 0.5383, 0.09886, 0.4961, 0.1609, 0.4964, 0.1755, 0.5385, 0.1135, 0.5383, 0.1755, 0.5385, 0.128, 0.5804, 0.1135, 0.5383, 0.2521, 0.663, 0.2919, 0.6961, 0.2382, 0.7117, 0.2521, 0.663, 0.3058, 0.6474, 0.2919, 0.6961, 0.3058, 0.6474, 0.3457, 0.6805, 0.2919, 0.6961, 0.2919, 0.6961, 0.279, 0.7349, 0.2382, 0.7117, 0.2919, 0.6961, 0.3327, 0.7193, 0.279, 0.7349, 0.3327, 0.7193, 0.3198, 0.7581, 0.279, 0.7349, 0.279, 0.7349, 0.2214, 0.7362, 0.2382, 0.7117, 0.279, 0.7349, 0.2622, 0.7595, 0.2214, 0.7362, 0.2622, 0.7595, 0.2046, 0.7608, 0.2214, 0.7362, 0.8458, 0.6736, 0.8271, 0.6506, 0.8624, 0.6241, 0.8458, 0.6736, 0.8105, 0.7, 0.8271, 0.6506, 0.8105, 0.7, 0.7918, 0.6771, 0.8271, 0.6506, 0.7604, 0.2936, 0.7228, 0.2878, 0.7604, 0.2579, 0.7604, 0.2936, 0.7228, 0.3235, 0.7228, 0.2878, 0.7228, 0.3235, 0.6853, 0.3176, 0.7228, 0.2878, 0.2521, 0.663, 0.2014, 0.6648, 0.266, 0.6143, 0.2521, 0.663, 0.1875, 0.7135, 0.2014, 0.6648, 0.1875, 0.7135, 0.1368, 0.7153, 0.2014, 0.6648, 0.1324, 0.6479, 0.2014, 0.6648, 0.1368, 0.7153, 0.1324, 0.6479, 0.197, 0.5973, 0.2014, 0.6648, 0.197, 0.5973, 0.266, 0.6143, 0.2014, 0.6648, 0.1324, 0.6479, 0.1066, 0.6233, 0.128, 0.5804, 0.1324, 0.6479, 0.111, 0.6907, 0.1066, 0.6233, 0.111, 0.6907, 0.08509, 0.6661, 0.1066, 0.6233, 0.08464, 0.6212, 0.1066, 0.6233, 0.08509, 0.6661, 0.08464, 0.6212, 0.1061, 0.5783, 0.1066, 0.6233, 0.1061, 0.5783, 0.128, 0.5804, 0.1066, 0.6233, 0.06242, 0.6368, 0.08464, 0.6212, 0.08509, 0.6661, 0.06242, 0.6368, 0.06197, 0.5918, 0.08464, 0.6212, 0.06197, 0.5918, 0.08419, 0.5762, 0.08464, 0.6212, 0.04586, 0.6556, 0.06242, 0.6368, 0.08509, 0.6661, 0.04586, 0.6556, 0.02319, 0.6262, 0.06242, 0.6368, 0.02319, 0.6262, 0.03975, 0.6074, 0.06242, 0.6368, 0.06234, 0.6929, 0.04586, 0.6556, 0.08509, 0.6661, 0.06234, 0.6929, 0.02311, 0.6823, 0.04586, 0.6556, 0.02311, 0.6823, 0.006638, 0.6451, 0.04586, 0.6556, 0.06234, 0.6929, 0.0882, 0.7175, 0.03958, 0.7196, 0.06234, 0.6929, 0.111, 0.6907, 0.0882, 0.7175, 0.111, 0.6907, 0.1368, 0.7153, 0.0882, 0.7175, 0.7894, 0.6372, 0.8271, 0.6506, 0.7918, 0.6771, 0.7894, 0.6372, 0.8247, 0.6107, 0.8271, 0.6506, 0.8247, 0.6107, 0.8624, 0.6241, 0.8271, 0.6506])
me_plane.use_remesh_preserve_volume = False
me_plane.use_remesh_preserve_attributes = False
me_plane.use_mirror_vertex_groups = False
me_plane.update()

# ---- objects
ob_rock03 = bpy.data.objects.new('Rock03', me_plane)

# ---- transforms, parenting, visibility, modifiers, constraints
ob_rock03.location = (0.0, 0.0, 0.0)
ob_rock03.lineart.crease_threshold = 0.0
_m = ob_rock03.modifiers.new('Decimate', 'DECIMATE')
_m.ratio = 0.6697

# ---- collection membership
col_collection_1.objects.link(ob_rock03)

# ---- scene / render settings (as saved in the file)
scene.frame_start = 1; scene.frame_end = 250; scene.frame_set(1)
scene.render.engine = 'BLENDER_EEVEE_NEXT'
scene.render.image_settings.color_mode = 'RGB'
scene.render.image_settings.compression = 90
scene.render.resolution_percentage = 50
scene.render.dither_intensity = 0.0
scene.cycles.use_denoising = False
scene.cycles.samples = 10
scene.cycles.sampling_pattern = 'TABULATED_SOBOL'
scene.cycles.light_sampling_threshold = 0.0
scene.cycles.use_adaptive_sampling = False
scene.cycles.use_light_tree = False
scene.cycles.blur_glossy = 0.0
scene.cycles.volume_bounces = 1
scene.cycles.pixel_filter_type = 'GAUSSIAN'
scene.cycles.sample_clamp_indirect = 0.0
scene.view_settings.view_transform = 'Standard'
bpy.context.view_layer.update()

# ---- added for rendering (the .blend has no active camera and no usable light): camera, sun
cam_auto = bpy.data.cameras.new('AutoCamera')
cam_auto.lens = 50.0
cam_auto.sensor_width = 36.0
cam_auto.clip_end = 1000.0
ob_auto_camera = bpy.data.objects.new('AutoCamera', cam_auto)
scene.collection.objects.link(ob_auto_camera)
ob_auto_camera.location = (4.485, -5.53026, 4.0037)
ob_auto_camera.rotation_euler = (1.09748, -7.21219e-08, 0.694738)
scene.camera = ob_auto_camera
light_auto_sun = bpy.data.lights.new('AutoSun', 'SUN')
light_auto_sun.energy = 3.0
light_auto_sun.angle = 0.0523599
ob_auto_sun = bpy.data.objects.new('AutoSun', light_auto_sun)
scene.collection.objects.link(ob_auto_sun)
ob_auto_sun.rotation_euler = (0.872665, 0.174533, 0.523599)
bpy.context.view_layer.update()
